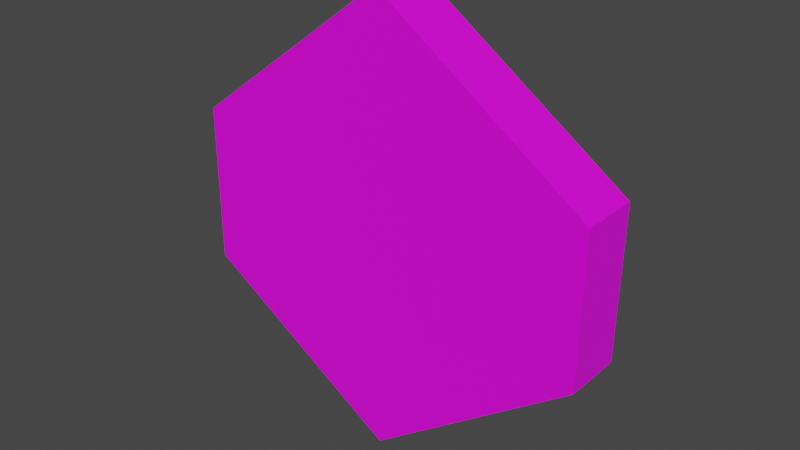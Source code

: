 # Source: DoorKey.blend  (saved by Blender 3.4.6; exported with 4.5.12 LTS)
import bpy
from mathutils import Matrix  # noqa: F401  (used for matrix-valued properties, if any)

bpy.ops.wm.read_factory_settings(use_empty=True)
scene = bpy.context.scene
scene.name = 'Scene'

# ---- collections
col_collection = bpy.data.collections.new('Collection'); scene.collection.children.link(col_collection)

# ---- images (referenced by path relative to the original .blend; pixels are not part of the script)
import os
ASSET_DIR = os.environ.get("B2B_ASSET_DIR", "")  # directory of the original .blend (textures are referenced by path, not embedded)
HERE = os.path.dirname(os.path.abspath(__file__))  # packed textures are extracted next to this script under _unpacked/

def load_image(name, relpath, width, height, colorspace="sRGB"):
    """Load a texture the original file referenced (path relative to the .blend, or extracted next to this script)."""
    p = next((c for c in (os.path.join(HERE, relpath), os.path.join(ASSET_DIR, relpath)) if relpath and os.path.exists(c)), "")
    if p:
        img = bpy.data.images.load(p, check_existing=True)
        img.name = name
    else:  # same state as the original file: an image datablock whose file is absent (Cycles renders it pink)
        img = bpy.data.images.new(name, width, height)
        img.source = "FILE"
        img.filepath = "//" + (relpath or name)
    img.colorspace_settings.name = colorspace
    return img
img_keydoor_png = load_image('KeyDoor.png', 'KeyDoor.png', 1024, 1024, 'sRGB')

# ---- materials (node trees are filled in below, after node groups)
mat_main = bpy.data.materials.new('Main')
mat_main.use_transparent_shadow = False

# ---- material node trees
mat_main.use_nodes = True; mat_main.node_tree.nodes.clear()
_N = mat_main.node_tree.nodes; _L = mat_main.node_tree.links
n0 = _N.new('ShaderNodeBsdfPrincipled'); n0.name = 'Principled BSDF'; n0.location = (10, 300)
n0.distribution = 'GGX'
n0.subsurface_method = 'RANDOM_WALK_SKIN'
n0.inputs[3].default_value = 1.45
n0.inputs[27].default_value = (0.0, 0.0, 0.0, 1.0)
n0.inputs[28].default_value = 1.0
n1 = _N.new('ShaderNodeOutputMaterial'); n1.name = 'Material Output'; n1.location = (300, 300)
n2 = _N.new('ShaderNodeTexImage'); n2.name = 'Image Texture'; n2.location = (-280, 280)
n2.image = img_keydoor_png
_L.new(n0.outputs[0], n1.inputs[0])
_L.new(n2.outputs[0], n0.inputs[0])
n1.is_active_output = True

# ---- world
world_world = bpy.data.worlds.new('World'); scene.world = world_world
world_world.use_nodes = True; world_world.node_tree.nodes.clear()
_N = world_world.node_tree.nodes; _L = world_world.node_tree.links
n0 = _N.new('ShaderNodeOutputWorld'); n0.name = 'World Output'; n0.location = (300, 300)
n1 = _N.new('ShaderNodeBackground'); n1.name = 'Background'; n1.location = (10, 300)
n1.inputs[0].default_value = (0.05088, 0.05088, 0.05088, 1.0)
_L.new(n1.outputs[0], n0.inputs[0])
n0.is_active_output = True
world_world.color = (0.05088, 0.05088, 0.05088)
world_world.use_sun_shadow = False
world_world.sun_shadow_jitter_overblur = 0.0

# ---- meshes
me_circle = bpy.data.meshes.new('Circle')
me_circle.from_pydata([(0.2275, 0.3222, -0.03267), (0.2297, 0.4878, -0.03267), (-0.001288, 0.6495, -0.03267), (-0.2278, 0.4797, -0.03267), (-0.2281, 0.3036, -0.03267), (2.567e-05, 0.1572, -0.03267), (9.017e-09, 0.4, -0.03267), (0.2297, 0.4878, 0.03267), (0.2275, 0.3222, 0.03267), (-0.001288, 0.6495, 0.03267), (-0.2278, 0.4797, 0.03267), (-0.2281, 0.3036, 0.03267), (2.567e-05, 0.1572, 0.03267), (8.732e-09, 0.4, 0.03267)], [], [(2, 1, 6), (5, 4, 6), (3, 2, 6), (1, 0, 6), (0, 5, 6), (4, 3, 6), (9, 13, 7), (12, 13, 11), (10, 13, 9), (7, 13, 8), (8, 13, 12), (11, 13, 10), (2, 9, 7, 1), (5, 12, 11, 4), (3, 10, 9, 2), (1, 7, 8, 0), (0, 8, 12, 5), (4, 11, 10, 3)])
_uv = me_circle.uv_layers.new(name='UVMap')
_uv.uv.foreach_set('vector', [0.4977, 0.9972, 0.02032, 0.6663, 0.5262, 0.5285, 0.5126, 0.003525, 0.9779, 0.3026, 0.5262, 0.5285, 0.9789, 0.6475, 0.4977, 0.9972, 0.5262, 0.5285, 0.02032, 0.6663, 0.01837, 0.3544, 0.5262, 0.5285, 0.01837, 0.3544, 0.5126, 0.003525, 0.5262, 0.5285, 0.9779, 0.3026, 0.9789, 0.6475, 0.5262, 0.5285, 0.4977, 0.9972, 0.5262, 0.5285, 0.02032, 0.6663, 0.5126, 0.003525, 0.5262, 0.5285, 0.9779, 0.3026, 0.9789, 0.6475, 0.5262, 0.5285, 0.4977, 0.9972, 0.02032, 0.6663, 0.5262, 0.5285, 0.01837, 0.3544, 0.01837, 0.3544, 0.5262, 0.5285, 0.5126, 0.003525, 0.9779, 0.3026, 0.5262, 0.5285, 0.9789, 0.6475, 0.4977, 0.9972, 0.4977, 0.9972, 0.02032, 0.6663, 0.02032, 0.6663, 0.5126, 0.003525, 0.5126, 0.003525, 0.9779, 0.3026, 0.9779, 0.3026, 0.9789, 0.6475, 0.9789, 0.6475, 0.4977, 0.9972, 0.4977, 0.9972, 0.02032, 0.6663, 0.02032, 0.6663, 0.01837, 0.3544, 0.01837, 0.3544, 0.01837, 0.3544, 0.01837, 0.3544, 0.5126, 0.003525, 0.5126, 0.003525, 0.9779, 0.3026, 0.9779, 0.3026, 0.9789, 0.6475, 0.9789, 0.6475])
me_circle.materials.append(mat_main)
me_circle.update()

# ---- objects
ob_doorkey = bpy.data.objects.new('DoorKey', me_circle)

# ---- transforms, parenting, visibility, modifiers, constraints
ob_doorkey.location = (0.0, 0.0, 0.0)
ob_doorkey.rotation_euler = (1.571, -0.0, 0.0)

# ---- collection membership
col_collection.objects.link(ob_doorkey)

# ---- scene / render settings (as saved in the file)
scene.frame_start = 1; scene.frame_end = 250; scene.frame_set(1)
scene.render.engine = 'BLENDER_EEVEE_NEXT'
scene.cycles.sampling_pattern = 'TABULATED_SOBOL'
scene.cycles.use_light_tree = False
scene.view_settings.view_transform = 'Filmic'
bpy.context.view_layer.update()

# ---- added for rendering (the .blend has no active camera and no usable light): camera, sun
cam_auto = bpy.data.cameras.new('AutoCamera')
cam_auto.lens = 50.0
cam_auto.sensor_width = 36.0
cam_auto.clip_end = 1000.0
ob_auto_camera = bpy.data.objects.new('AutoCamera', cam_auto)
scene.collection.objects.link(ob_auto_camera)
ob_auto_camera.location = (0.625715, -0.749911, 0.903255)
ob_auto_camera.rotation_euler = (1.09748, -7.21219e-08, 0.694738)
scene.camera = ob_auto_camera
light_auto_sun = bpy.data.lights.new('AutoSun', 'SUN')
light_auto_sun.energy = 3.0
light_auto_sun.angle = 0.0523599
ob_auto_sun = bpy.data.objects.new('AutoSun', light_auto_sun)
scene.collection.objects.link(ob_auto_sun)
ob_auto_sun.rotation_euler = (0.872665, 0.174533, 0.523599)
bpy.context.view_layer.update()
